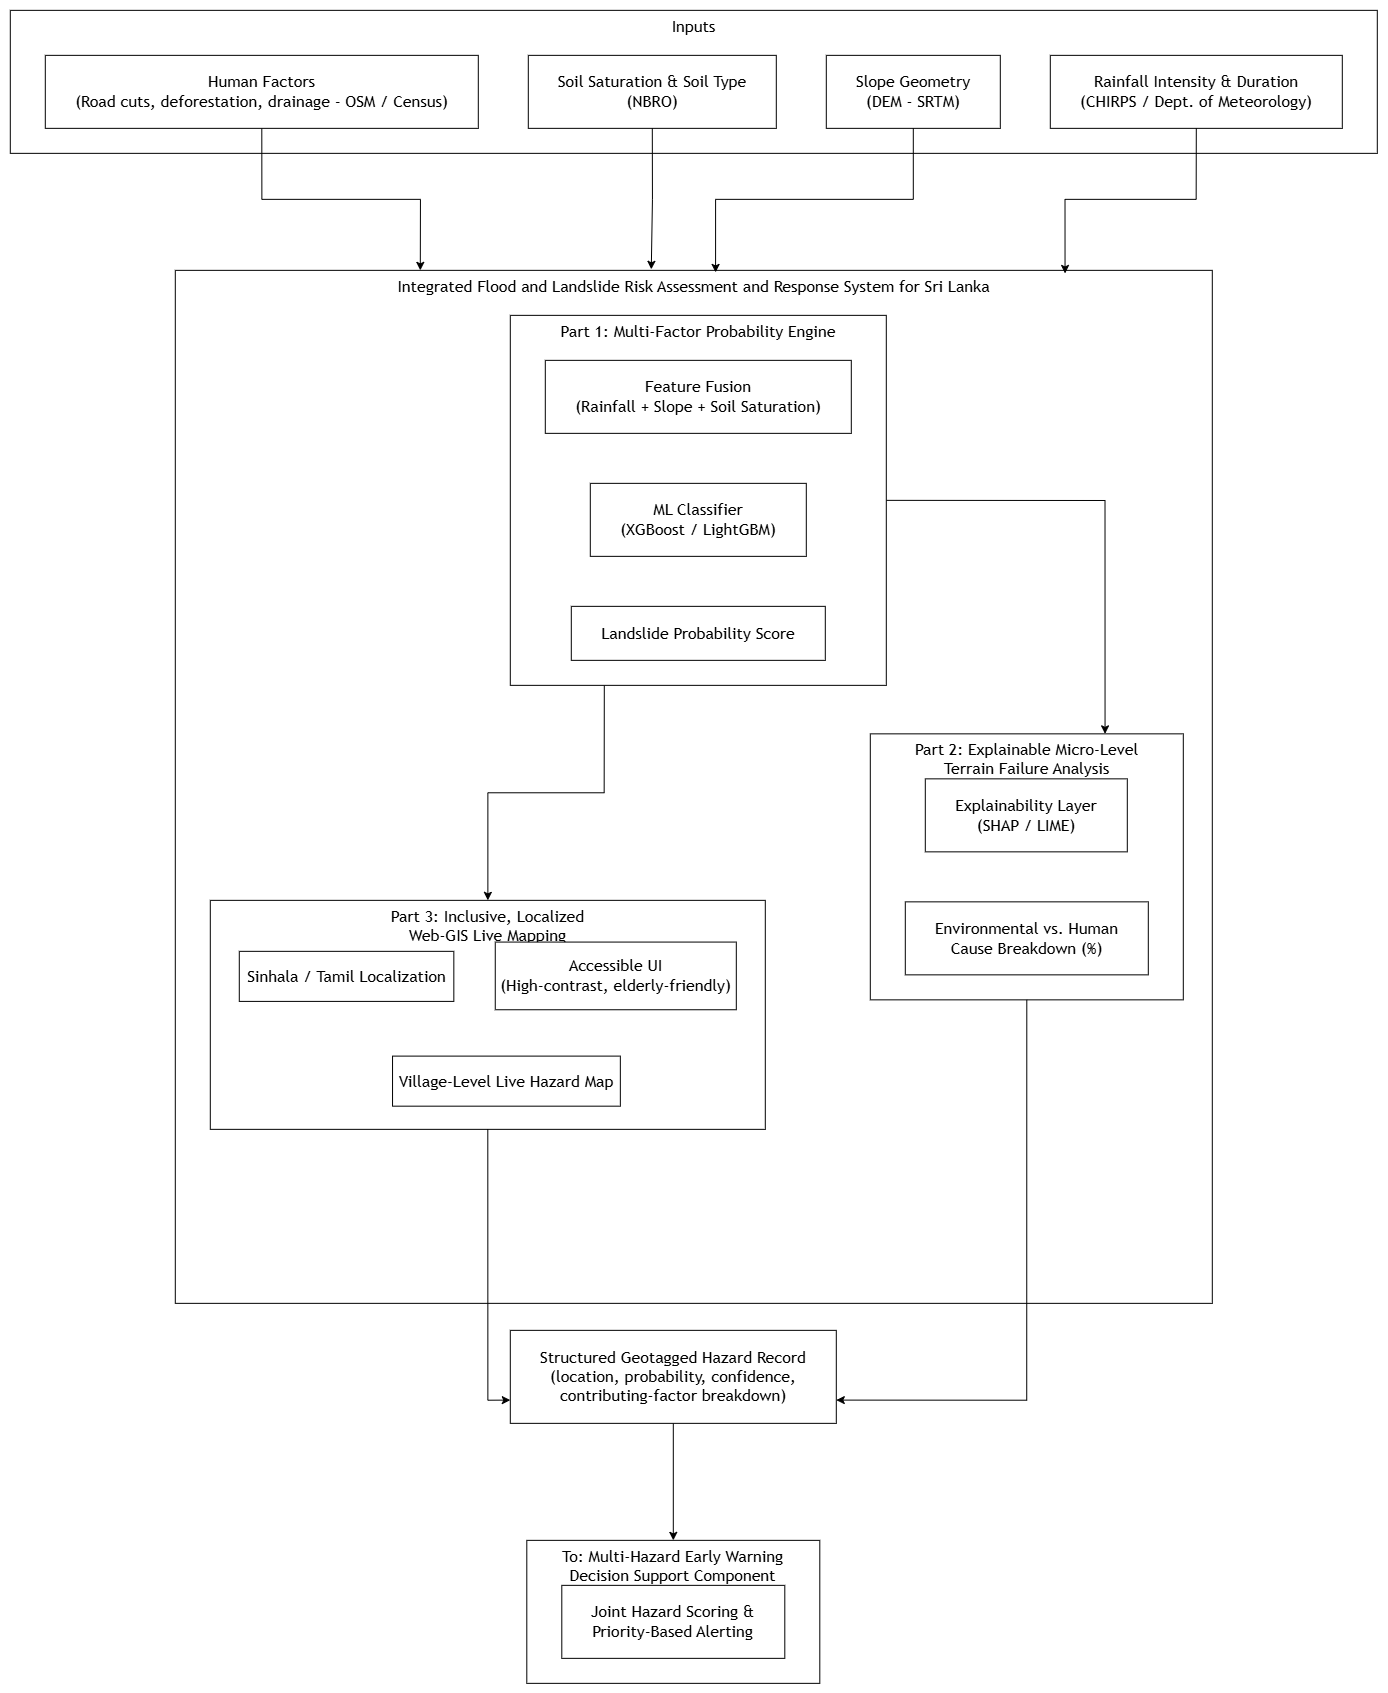

The diagram above was exported from draw.io. Its source (the exported page's mxGraphModel, read from the mxfile embedded in the PNG):
<mxGraphModel dx="2211" dy="1423" grid="1" gridSize="10" guides="1" tooltips="1" connect="1" arrows="1" fold="1" page="1" pageScale="1" pageWidth="750" pageHeight="900" math="0" shadow="0">
  <root>
    <mxCell id="0" />
    <mxCell id="1" parent="0" />
    <UserObject label="" mermaidData="{&#10;  &quot;data&quot;: &quot;\nflowchart TD\n    subgraph INPUT[\&quot; Inputs \&quot;]\n        direction LR\n        I1[\&quot;Rainfall Intensity &amp; Duration&lt;br/&gt;(CHIRPS / Dept. of Meteorology)\&quot;]\n        I2[\&quot;Slope Geometry&lt;br/&gt;(DEM - SRTM)\&quot;]\n        I3[\&quot;Soil Saturation &amp; Soil Type&lt;br/&gt;(NBRO)\&quot;]\n        I4[\&quot;Human Factors&lt;br/&gt;(Road cuts, deforestation, drainage - OSM / Census)\&quot;]\n    end\n\n    subgraph LP[\&quot; Landslide Prediction Component \&quot;]\n        direction TB\n\n        subgraph P1[\&quot; Part 1: Multi-Factor Probability Engine \&quot;]\n            P1A[\&quot;Feature Fusion&lt;br/&gt;(Rainfall + Slope + Soil Saturation)\&quot;]\n            P1B[\&quot;ML Classifier&lt;br/&gt;(XGBoost / LightGBM)\&quot;]\n            P1C[\&quot;Landslide Probability Score\&quot;]\n            P1A --&gt; P1B --&gt; P1C\n        end\n\n        subgraph P2[\&quot; Part 2: Explainable Micro-Level&lt;br/&gt;Terrain Failure Analysis \&quot;]\n            P2A[\&quot;Explainability Layer&lt;br/&gt;(SHAP / LIME)\&quot;]\n            P2B[\&quot;Environmental vs. Human&lt;br/&gt;Cause Breakdown (%)\&quot;]\n            P2A --&gt; P2B\n        end\n\n        subgraph P3[\&quot; Part 3: Inclusive, Localized&lt;br/&gt;Web-GIS Live Mapping \&quot;]\n            P3A[\&quot;Accessible UI&lt;br/&gt;(High-contrast, elderly-friendly)\&quot;]\n            P3B[\&quot;Sinhala / Tamil Localization\&quot;]\n            P3C[\&quot;Village-Level Live Hazard Map\&quot;]\n            P3A --&gt; P3C\n            P3B --&gt; P3C\n        end\n\n        P1C --&gt; P2A\n        P1C --&gt; P3A\n        P2B --&gt; P3A\n    end\n\n    OUT[\&quot;Structured Geotagged Hazard Record&lt;br/&gt;(location, probability, confidence,&lt;br/&gt;contributing-factor breakdown)\&quot;]\n\n    subgraph DS[\&quot; To: Multi-Hazard Early Warning&lt;br/&gt;Decision Support Component \&quot;]\n        DSX[\&quot;Joint Hazard Scoring &amp;&lt;br/&gt;Priority-Based Alerting\&quot;]\n    end\n\n    I1 --&gt; P1A\n    I2 --&gt; P1A\n    I3 --&gt; P1A\n    I4 --&gt; P2A\n\n    P1C --&gt; OUT\n    P2B --&gt; OUT\n    P3C --&gt; OUT\n    OUT --&gt; DSX\n\n    classDef default fill:#ffffff,stroke:#000000,stroke-width:1px,color:#000000;\n    classDef highlight fill:#ffffff,stroke:#000000,stroke-width:3px,color:#000000;\n    class LP,P1,P2,P3 highlight;\n```&quot;,&#10;  &quot;config&quot;: null&#10;}" id="TdRQ8C8xfCe1TL3bv11C-1">
      <mxCell connectable="0" parent="1" style="group;transparentBounds=1;editIcon=1;lockedGroup=0;groupPadding=10;" vertex="1">
        <mxGeometry as="geometry" />
      </mxCell>
    </UserObject>
    <UserObject label="Inputs" mermaidId="n:INPUT" mermaidBaseStyle="html=1;whiteSpace=wrap;strokeWidth=1;verticalAlign=top;fillColor=light-dark(#ffffde,#1f2020);strokeColor=light-dark(#aaaa33,#cccccc);fontColor=light-dark(#333333,#cccccc);fontFamily=Trebuchet MS,Verdana,Arial,sans-serif;fontSize=16;" mermaidBaseValue="Inputs" id="TdRQ8C8xfCe1TL3bv11C-2">
      <mxCell parent="TdRQ8C8xfCe1TL3bv11C-1" style="html=1;whiteSpace=wrap;strokeWidth=1;verticalAlign=top;fontFamily=Trebuchet MS,Verdana,Arial,sans-serif;fontSize=16;" vertex="1">
        <mxGeometry height="143" width="1367" x="50" y="60" as="geometry" />
      </mxCell>
    </UserObject>
    <UserObject label="Rainfall Intensity &amp; Duration&#10;(CHIRPS / Dept. of Meteorology)" mermaidId="n:I1" mermaidBaseStyle="html=1;whiteSpace=wrap;strokeWidth=1;fillColor=default;strokeColor=default;fontColor=default;fontFamily=Trebuchet MS,Verdana,Arial,sans-serif;fontSize=16;" mermaidBaseValue="Rainfall Intensity &amp; Duration&#10;(CHIRPS / Dept. of Meteorology)" id="TdRQ8C8xfCe1TL3bv11C-3">
      <mxCell parent="TdRQ8C8xfCe1TL3bv11C-2" style="html=1;whiteSpace=wrap;strokeWidth=1;fillColor=default;strokeColor=default;fontColor=default;fontFamily=Trebuchet MS,Verdana,Arial,sans-serif;fontSize=16;" vertex="1">
        <mxGeometry height="73" width="292" x="1040" y="45" as="geometry" />
      </mxCell>
    </UserObject>
    <UserObject label="Slope Geometry&#10;(DEM - SRTM)" mermaidId="n:I2" mermaidBaseStyle="html=1;whiteSpace=wrap;strokeWidth=1;fillColor=default;strokeColor=default;fontColor=default;fontFamily=Trebuchet MS,Verdana,Arial,sans-serif;fontSize=16;" mermaidBaseValue="Slope Geometry&#10;(DEM - SRTM)" id="TdRQ8C8xfCe1TL3bv11C-4">
      <mxCell parent="TdRQ8C8xfCe1TL3bv11C-2" style="html=1;whiteSpace=wrap;strokeWidth=1;fillColor=default;strokeColor=default;fontColor=default;fontFamily=Trebuchet MS,Verdana,Arial,sans-serif;fontSize=16;" vertex="1">
        <mxGeometry height="73" width="174" x="816" y="45" as="geometry" />
      </mxCell>
    </UserObject>
    <UserObject label="Soil Saturation &amp; Soil Type&#10;(NBRO)" mermaidId="n:I3" mermaidBaseStyle="html=1;whiteSpace=wrap;strokeWidth=1;fillColor=default;strokeColor=default;fontColor=default;fontFamily=Trebuchet MS,Verdana,Arial,sans-serif;fontSize=16;" mermaidBaseValue="Soil Saturation &amp; Soil Type&#10;(NBRO)" id="TdRQ8C8xfCe1TL3bv11C-5">
      <mxCell parent="TdRQ8C8xfCe1TL3bv11C-2" style="html=1;whiteSpace=wrap;strokeWidth=1;fillColor=default;strokeColor=default;fontColor=default;fontFamily=Trebuchet MS,Verdana,Arial,sans-serif;fontSize=16;" vertex="1">
        <mxGeometry height="73" width="248" x="518" y="45" as="geometry" />
      </mxCell>
    </UserObject>
    <mxCell id="TdRQ8C8xfCe1TL3bv11C-43" edge="1" parent="TdRQ8C8xfCe1TL3bv11C-2" source="TdRQ8C8xfCe1TL3bv11C-6" style="edgeStyle=orthogonalEdgeStyle;rounded=0;orthogonalLoop=1;jettySize=auto;html=1;exitX=0.5;exitY=1;exitDx=0;exitDy=0;">
      <mxGeometry relative="1" as="geometry">
        <mxPoint x="410" y="260" as="targetPoint" />
      </mxGeometry>
    </mxCell>
    <UserObject label="Human Factors&#10;(Road cuts, deforestation, drainage - OSM / Census)" mermaidId="n:I4" mermaidBaseStyle="html=1;whiteSpace=wrap;strokeWidth=1;fillColor=default;strokeColor=default;fontColor=default;fontFamily=Trebuchet MS,Verdana,Arial,sans-serif;fontSize=16;" mermaidBaseValue="Human Factors&#10;(Road cuts, deforestation, drainage - OSM / Census)" id="TdRQ8C8xfCe1TL3bv11C-6">
      <mxCell parent="TdRQ8C8xfCe1TL3bv11C-2" style="html=1;whiteSpace=wrap;strokeWidth=1;fillColor=default;strokeColor=default;fontColor=default;fontFamily=Trebuchet MS,Verdana,Arial,sans-serif;fontSize=16;" vertex="1">
        <mxGeometry height="73" width="433" x="35" y="45" as="geometry" />
      </mxCell>
    </UserObject>
    <UserObject label="Integrated Flood and Landslide Risk Assessment and Response System for Sri Lanka " mermaidId="n:LP" mermaidBaseStyle="html=1;whiteSpace=wrap;strokeWidth=1;verticalAlign=top;fillColor=light-dark(#ffffde,#1f2020);strokeColor=light-dark(#aaaa33,#cccccc);fontColor=light-dark(#333333,#cccccc);fontFamily=Trebuchet MS,Verdana,Arial,sans-serif;fontSize=16;" mermaidBaseValue="Landslide Prediction Component" id="TdRQ8C8xfCe1TL3bv11C-7">
      <mxCell parent="TdRQ8C8xfCe1TL3bv11C-1" style="html=1;whiteSpace=wrap;strokeWidth=1;verticalAlign=top;fontFamily=Trebuchet MS,Verdana,Arial,sans-serif;fontSize=16;" vertex="1">
        <mxGeometry height="1033" width="1037" x="215" y="320" as="geometry" />
      </mxCell>
    </UserObject>
    <mxCell id="TdRQ8C8xfCe1TL3bv11C-44" edge="1" parent="TdRQ8C8xfCe1TL3bv11C-7" source="TdRQ8C8xfCe1TL3bv11C-8" style="edgeStyle=orthogonalEdgeStyle;rounded=0;orthogonalLoop=1;jettySize=auto;html=1;exitX=0.25;exitY=1;exitDx=0;exitDy=0;" target="TdRQ8C8xfCe1TL3bv11C-18">
      <mxGeometry relative="1" as="geometry" />
    </mxCell>
    <mxCell id="TdRQ8C8xfCe1TL3bv11C-46" edge="1" parent="TdRQ8C8xfCe1TL3bv11C-7" source="TdRQ8C8xfCe1TL3bv11C-8" style="edgeStyle=orthogonalEdgeStyle;rounded=0;orthogonalLoop=1;jettySize=auto;html=1;exitX=1;exitY=0.5;exitDx=0;exitDy=0;entryX=0.75;entryY=0;entryDx=0;entryDy=0;" target="TdRQ8C8xfCe1TL3bv11C-14">
      <mxGeometry relative="1" as="geometry" />
    </mxCell>
    <UserObject label="Part 1: Multi-Factor Probability Engine" mermaidId="n:P1" mermaidBaseStyle="html=1;whiteSpace=wrap;strokeWidth=1;verticalAlign=top;fillColor=light-dark(#ffffde,#1f2020);strokeColor=light-dark(#aaaa33,#cccccc);fontColor=light-dark(#333333,#cccccc);fontFamily=Trebuchet MS,Verdana,Arial,sans-serif;fontSize=16;" mermaidBaseValue="Part 1: Multi-Factor Probability Engine" id="TdRQ8C8xfCe1TL3bv11C-8">
      <mxCell parent="TdRQ8C8xfCe1TL3bv11C-7" style="html=1;whiteSpace=wrap;strokeWidth=1;verticalAlign=top;fontFamily=Trebuchet MS,Verdana,Arial,sans-serif;fontSize=16;" vertex="1">
        <mxGeometry height="370" width="376" x="335" y="45" as="geometry" />
      </mxCell>
    </UserObject>
    <UserObject label="Feature Fusion&#10;(Rainfall + Slope + Soil Saturation)" mermaidId="n:P1A" mermaidBaseStyle="html=1;whiteSpace=wrap;strokeWidth=1;fillColor=default;strokeColor=default;fontColor=default;fontFamily=Trebuchet MS,Verdana,Arial,sans-serif;fontSize=16;" mermaidBaseValue="Feature Fusion&#10;(Rainfall + Slope + Soil Saturation)" id="TdRQ8C8xfCe1TL3bv11C-9">
      <mxCell parent="TdRQ8C8xfCe1TL3bv11C-8" style="html=1;whiteSpace=wrap;strokeWidth=1;fillColor=default;strokeColor=default;fontColor=default;fontFamily=Trebuchet MS,Verdana,Arial,sans-serif;fontSize=16;" vertex="1">
        <mxGeometry height="73" width="306" x="35" y="45" as="geometry" />
      </mxCell>
    </UserObject>
    <UserObject label="ML Classifier&#10;(XGBoost / LightGBM)" mermaidId="n:P1B" mermaidBaseStyle="html=1;whiteSpace=wrap;strokeWidth=1;fillColor=default;strokeColor=default;fontColor=default;fontFamily=Trebuchet MS,Verdana,Arial,sans-serif;fontSize=16;" mermaidBaseValue="ML Classifier&#10;(XGBoost / LightGBM)" id="TdRQ8C8xfCe1TL3bv11C-10">
      <mxCell parent="TdRQ8C8xfCe1TL3bv11C-8" style="html=1;whiteSpace=wrap;strokeWidth=1;fillColor=default;strokeColor=default;fontColor=default;fontFamily=Trebuchet MS,Verdana,Arial,sans-serif;fontSize=16;" vertex="1">
        <mxGeometry height="73" width="216" x="80" y="168" as="geometry" />
      </mxCell>
    </UserObject>
    <UserObject label="Landslide Probability Score" mermaidId="n:P1C" mermaidBaseStyle="html=1;whiteSpace=wrap;strokeWidth=1;fillColor=default;strokeColor=default;fontColor=default;fontFamily=Trebuchet MS,Verdana,Arial,sans-serif;fontSize=16;" mermaidBaseValue="Landslide Probability Score" id="TdRQ8C8xfCe1TL3bv11C-11">
      <mxCell parent="TdRQ8C8xfCe1TL3bv11C-8" style="html=1;whiteSpace=wrap;strokeWidth=1;fillColor=default;strokeColor=default;fontColor=default;fontFamily=Trebuchet MS,Verdana,Arial,sans-serif;fontSize=16;" vertex="1">
        <mxGeometry height="54" width="254" x="61" y="291" as="geometry" />
      </mxCell>
    </UserObject>
    <UserObject label="Part 2: Explainable Micro-Level&#10;Terrain Failure Analysis" mermaidId="n:P2" mermaidBaseStyle="html=1;whiteSpace=wrap;strokeWidth=1;verticalAlign=top;fillColor=light-dark(#ffffde,#1f2020);strokeColor=light-dark(#aaaa33,#cccccc);fontColor=light-dark(#333333,#cccccc);fontFamily=Trebuchet MS,Verdana,Arial,sans-serif;fontSize=16;" mermaidBaseValue="Part 2: Explainable Micro-Level&#10;Terrain Failure Analysis" id="TdRQ8C8xfCe1TL3bv11C-14">
      <mxCell parent="TdRQ8C8xfCe1TL3bv11C-7" style="html=1;whiteSpace=wrap;strokeWidth=1;verticalAlign=top;fontFamily=Trebuchet MS,Verdana,Arial,sans-serif;fontSize=16;" vertex="1">
        <mxGeometry height="266" width="313" x="695" y="463.5" as="geometry" />
      </mxCell>
    </UserObject>
    <UserObject label="Explainability Layer&#10;(SHAP / LIME)" mermaidId="n:P2A" mermaidBaseStyle="html=1;whiteSpace=wrap;strokeWidth=1;fillColor=default;strokeColor=default;fontColor=default;fontFamily=Trebuchet MS,Verdana,Arial,sans-serif;fontSize=16;" mermaidBaseValue="Explainability Layer&#10;(SHAP / LIME)" id="TdRQ8C8xfCe1TL3bv11C-15">
      <mxCell parent="TdRQ8C8xfCe1TL3bv11C-14" style="html=1;whiteSpace=wrap;strokeWidth=1;fillColor=default;strokeColor=default;fontColor=default;fontFamily=Trebuchet MS,Verdana,Arial,sans-serif;fontSize=16;" vertex="1">
        <mxGeometry height="73" width="202" x="55" y="45" as="geometry" />
      </mxCell>
    </UserObject>
    <UserObject label="Environmental vs. Human&#10;Cause Breakdown (%)" mermaidId="n:P2B" mermaidBaseStyle="html=1;whiteSpace=wrap;strokeWidth=1;fillColor=default;strokeColor=default;fontColor=default;fontFamily=Trebuchet MS,Verdana,Arial,sans-serif;fontSize=16;" mermaidBaseValue="Environmental vs. Human&#10;Cause Breakdown (%)" id="TdRQ8C8xfCe1TL3bv11C-16">
      <mxCell parent="TdRQ8C8xfCe1TL3bv11C-14" style="html=1;whiteSpace=wrap;strokeWidth=1;fillColor=default;strokeColor=default;fontColor=default;fontFamily=Trebuchet MS,Verdana,Arial,sans-serif;fontSize=16;" vertex="1">
        <mxGeometry height="73" width="243" x="35" y="168" as="geometry" />
      </mxCell>
    </UserObject>
    <UserObject label="Part 3: Inclusive, Localized&#10;Web-GIS Live Mapping" mermaidId="n:P3" mermaidBaseStyle="html=1;whiteSpace=wrap;strokeWidth=1;verticalAlign=top;fillColor=light-dark(#ffffde,#1f2020);strokeColor=light-dark(#aaaa33,#cccccc);fontColor=light-dark(#333333,#cccccc);fontFamily=Trebuchet MS,Verdana,Arial,sans-serif;fontSize=16;" mermaidBaseValue="Part 3: Inclusive, Localized&#10;Web-GIS Live Mapping" id="TdRQ8C8xfCe1TL3bv11C-18">
      <mxCell parent="TdRQ8C8xfCe1TL3bv11C-7" style="html=1;whiteSpace=wrap;strokeWidth=1;verticalAlign=top;fontFamily=Trebuchet MS,Verdana,Arial,sans-serif;fontSize=16;" vertex="1">
        <mxGeometry height="229" width="555" x="35" y="630" as="geometry" />
      </mxCell>
    </UserObject>
    <UserObject label="Accessible UI&#10;(High-contrast, elderly-friendly)" mermaidId="n:P3A" mermaidBaseStyle="html=1;whiteSpace=wrap;strokeWidth=1;fillColor=default;strokeColor=default;fontColor=default;fontFamily=Trebuchet MS,Verdana,Arial,sans-serif;fontSize=16;" mermaidBaseValue="Accessible UI&#10;(High-contrast, elderly-friendly)" id="TdRQ8C8xfCe1TL3bv11C-19">
      <mxCell parent="TdRQ8C8xfCe1TL3bv11C-18" style="html=1;whiteSpace=wrap;strokeWidth=1;fillColor=default;strokeColor=default;fontColor=default;fontFamily=Trebuchet MS,Verdana,Arial,sans-serif;fontSize=16;" vertex="1">
        <mxGeometry height="67.68016194331983" width="241.05223880597015" x="284.955223880597" y="41.72064777327935" as="geometry" />
      </mxCell>
    </UserObject>
    <UserObject label="Sinhala / Tamil Localization" mermaidId="n:P3B" mermaidBaseStyle="html=1;whiteSpace=wrap;strokeWidth=1;fillColor=default;strokeColor=default;fontColor=default;fontFamily=Trebuchet MS,Verdana,Arial,sans-serif;fontSize=16;" mermaidBaseValue="Sinhala / Tamil Localization" id="TdRQ8C8xfCe1TL3bv11C-20">
      <mxCell parent="TdRQ8C8xfCe1TL3bv11C-18" style="html=1;whiteSpace=wrap;strokeWidth=1;fillColor=default;strokeColor=default;fontColor=default;fontFamily=Trebuchet MS,Verdana,Arial,sans-serif;fontSize=16;" vertex="1">
        <mxGeometry height="50.06477732793522" width="214.54477611940297" x="28.992537313432834" y="50.991902834008094" as="geometry" />
      </mxCell>
    </UserObject>
    <UserObject label="Village-Level Live Hazard Map" mermaidId="n:P3C" mermaidBaseStyle="html=1;whiteSpace=wrap;strokeWidth=1;fillColor=default;strokeColor=default;fontColor=default;fontFamily=Trebuchet MS,Verdana,Arial,sans-serif;fontSize=16;" mermaidBaseValue="Village-Level Live Hazard Map" id="TdRQ8C8xfCe1TL3bv11C-21">
      <mxCell parent="TdRQ8C8xfCe1TL3bv11C-18" style="html=1;whiteSpace=wrap;strokeWidth=1;fillColor=default;strokeColor=default;fontColor=default;fontFamily=Trebuchet MS,Verdana,Arial,sans-serif;fontSize=16;" vertex="1">
        <mxGeometry height="50.06477732793522" width="227.79850746268656" x="182.23880597014923" y="155.75708502024293" as="geometry" />
      </mxCell>
    </UserObject>
    <UserObject label="To: Multi-Hazard Early Warning&#10;Decision Support Component" mermaidId="n:DS" mermaidBaseStyle="html=1;whiteSpace=wrap;strokeWidth=1;verticalAlign=top;fillColor=light-dark(#ffffde,#1f2020);strokeColor=light-dark(#aaaa33,#cccccc);fontColor=light-dark(#333333,#cccccc);fontFamily=Trebuchet MS,Verdana,Arial,sans-serif;fontSize=16;" mermaidBaseValue="To: Multi-Hazard Early Warning&#10;Decision Support Component" id="TdRQ8C8xfCe1TL3bv11C-27">
      <mxCell parent="TdRQ8C8xfCe1TL3bv11C-1" style="html=1;whiteSpace=wrap;strokeWidth=1;verticalAlign=top;fontFamily=Trebuchet MS,Verdana,Arial,sans-serif;fontSize=16;" vertex="1">
        <mxGeometry height="143" width="293" x="566.5" y="1590" as="geometry" />
      </mxCell>
    </UserObject>
    <UserObject label="Joint Hazard Scoring &amp;&#10;Priority-Based Alerting" mermaidId="n:DSX" mermaidBaseStyle="html=1;whiteSpace=wrap;strokeWidth=1;fillColor=default;strokeColor=default;fontColor=default;fontFamily=Trebuchet MS,Verdana,Arial,sans-serif;fontSize=16;" mermaidBaseValue="Joint Hazard Scoring &amp;&#10;Priority-Based Alerting" id="TdRQ8C8xfCe1TL3bv11C-28">
      <mxCell parent="TdRQ8C8xfCe1TL3bv11C-27" style="html=1;whiteSpace=wrap;strokeWidth=1;fillColor=default;strokeColor=default;fontColor=default;fontFamily=Trebuchet MS,Verdana,Arial,sans-serif;fontSize=16;" vertex="1">
        <mxGeometry height="73" width="223" x="35" y="45" as="geometry" />
      </mxCell>
    </UserObject>
    <mxCell id="TdRQ8C8xfCe1TL3bv11C-39" edge="1" parent="TdRQ8C8xfCe1TL3bv11C-1" source="TdRQ8C8xfCe1TL3bv11C-29" style="edgeStyle=orthogonalEdgeStyle;rounded=0;orthogonalLoop=1;jettySize=auto;html=1;" target="TdRQ8C8xfCe1TL3bv11C-27" value="">
      <mxGeometry relative="1" as="geometry" />
    </mxCell>
    <UserObject label="Structured Geotagged Hazard Record&#10;(location, probability, confidence,&#10;contributing-factor breakdown)" mermaidId="n:OUT" mermaidBaseStyle="html=1;whiteSpace=wrap;strokeWidth=1;fillColor=default;strokeColor=default;fontColor=default;fontFamily=Trebuchet MS,Verdana,Arial,sans-serif;fontSize=16;" mermaidBaseValue="Structured Geotagged Hazard Record&#10;(location, probability, confidence,&#10;contributing-factor breakdown)" id="TdRQ8C8xfCe1TL3bv11C-29">
      <mxCell parent="TdRQ8C8xfCe1TL3bv11C-1" style="html=1;whiteSpace=wrap;strokeWidth=1;fillColor=default;strokeColor=default;fontColor=default;fontFamily=Trebuchet MS,Verdana,Arial,sans-serif;fontSize=16;" vertex="1">
        <mxGeometry height="93" width="326" x="550" y="1380" as="geometry" />
      </mxCell>
    </UserObject>
    <mxCell id="TdRQ8C8xfCe1TL3bv11C-40" edge="1" parent="TdRQ8C8xfCe1TL3bv11C-1" source="TdRQ8C8xfCe1TL3bv11C-5" style="edgeStyle=orthogonalEdgeStyle;rounded=0;orthogonalLoop=1;jettySize=auto;html=1;exitX=0.5;exitY=1;exitDx=0;exitDy=0;entryX=0.459;entryY=-0.001;entryDx=0;entryDy=0;entryPerimeter=0;" target="TdRQ8C8xfCe1TL3bv11C-7">
      <mxGeometry relative="1" as="geometry" />
    </mxCell>
    <mxCell id="TdRQ8C8xfCe1TL3bv11C-41" edge="1" parent="TdRQ8C8xfCe1TL3bv11C-1" source="TdRQ8C8xfCe1TL3bv11C-4" style="edgeStyle=orthogonalEdgeStyle;rounded=0;orthogonalLoop=1;jettySize=auto;html=1;exitX=0.5;exitY=1;exitDx=0;exitDy=0;entryX=0.521;entryY=0.002;entryDx=0;entryDy=0;entryPerimeter=0;" target="TdRQ8C8xfCe1TL3bv11C-7">
      <mxGeometry relative="1" as="geometry" />
    </mxCell>
    <mxCell id="TdRQ8C8xfCe1TL3bv11C-42" edge="1" parent="TdRQ8C8xfCe1TL3bv11C-1" source="TdRQ8C8xfCe1TL3bv11C-3" style="edgeStyle=orthogonalEdgeStyle;rounded=0;orthogonalLoop=1;jettySize=auto;html=1;exitX=0.5;exitY=1;exitDx=0;exitDy=0;entryX=0.858;entryY=0.003;entryDx=0;entryDy=0;entryPerimeter=0;" target="TdRQ8C8xfCe1TL3bv11C-7">
      <mxGeometry relative="1" as="geometry" />
    </mxCell>
    <mxCell id="TdRQ8C8xfCe1TL3bv11C-47" edge="1" parent="TdRQ8C8xfCe1TL3bv11C-1" source="TdRQ8C8xfCe1TL3bv11C-14" style="edgeStyle=orthogonalEdgeStyle;rounded=0;orthogonalLoop=1;jettySize=auto;html=1;exitX=0.5;exitY=1;exitDx=0;exitDy=0;entryX=1;entryY=0.75;entryDx=0;entryDy=0;" target="TdRQ8C8xfCe1TL3bv11C-29">
      <mxGeometry relative="1" as="geometry" />
    </mxCell>
    <mxCell id="TdRQ8C8xfCe1TL3bv11C-48" edge="1" parent="TdRQ8C8xfCe1TL3bv11C-1" source="TdRQ8C8xfCe1TL3bv11C-18" style="edgeStyle=orthogonalEdgeStyle;rounded=0;orthogonalLoop=1;jettySize=auto;html=1;exitX=0.5;exitY=1;exitDx=0;exitDy=0;entryX=0;entryY=0.75;entryDx=0;entryDy=0;" target="TdRQ8C8xfCe1TL3bv11C-29">
      <mxGeometry relative="1" as="geometry" />
    </mxCell>
  </root>
</mxGraphModel>